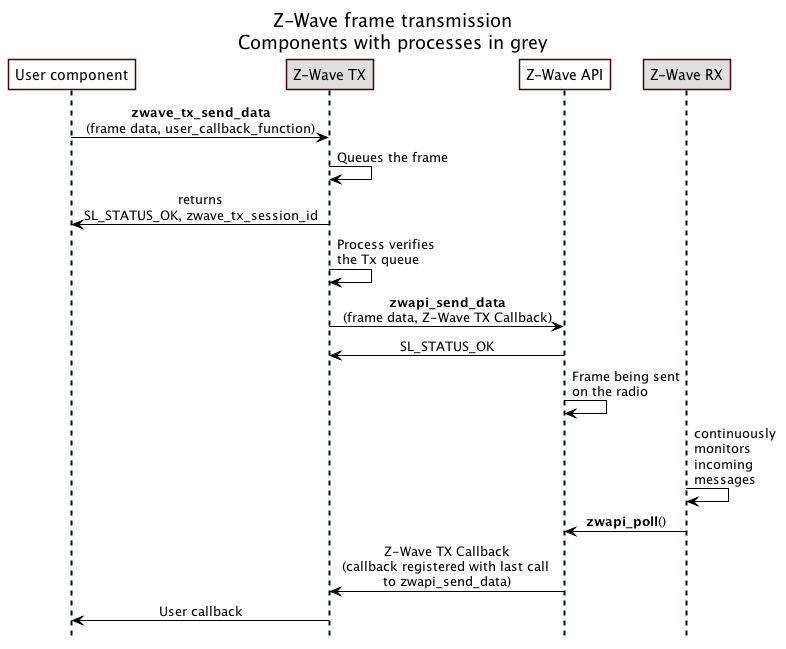

The diagram above was rendered by PlantUML. Its source (embedded in the PNG):
@startuml

' Style for the diagram
skinparam classFontColor black
skinparam classFontSize 10
skinparam classFontName Helvetica
skinparam sequenceMessageAlign center
skinparam shadowing false
skinparam ArrowColor #000000
skinparam ParticipantBackgroundColor #FFFFFF
skinparam ParticipantBorderColor #480509
skinparam SequenceLifeLineBorderColor #001111
skinparam SequenceLifeLineBorderThickness 2
skinparam NoteBackgroundColor #FFFFFF
skinparam NoteBorderColor #000000

hide footbox
title Z-Wave frame transmission\nComponents with processes in grey

' List of participants
participant "User component" as u
participant "Z-Wave TX" as tx #DEDEDE
participant "Z-Wave API" as zwapi
participant "Z-Wave RX" as rx #DEDEDE

u -> tx: <b>zwave_tx_send_data\n(frame data, user_callback_function)
tx -> tx: Queues the frame
tx -> u: returns\nSL_STATUS_OK, zwave_tx_session_id
tx -> tx: Process verifies\nthe Tx queue
tx -> zwapi: <b>zwapi_send_data\n(frame data, Z-Wave TX Callback)
zwapi -> tx : SL_STATUS_OK
zwapi -> zwapi: Frame being sent\non the radio
rx -> rx: continuously\nmonitors\nincoming\nmessages
rx -> zwapi: <b>zwapi_poll</b>()
zwapi -> tx: Z-Wave TX Callback\n(callback registered with last call \nto zwapi_send_data)
tx -> u: User callback

@enduml